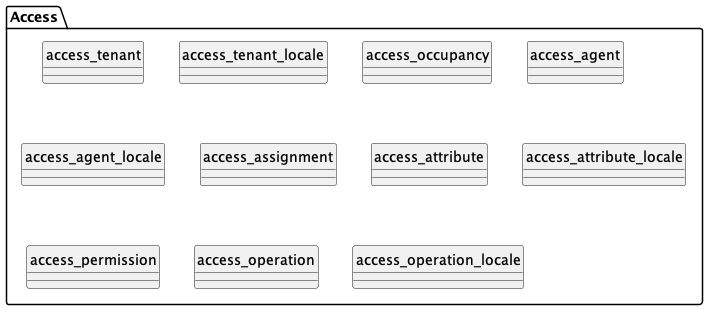

The diagram above was rendered by PlantUML. Its source (embedded in the PNG):
@startuml uml
skinparam monochrome true
skinparam linetype ortho
hide circle

package Access {
    entity access_tenant
    entity access_tenant_locale
    entity access_occupancy
    entity access_agent
    entity access_agent_locale
    entity access_assignment
    entity access_attribute
    entity access_attribute_locale
    entity access_permission
    entity access_operation
    entity access_operation_locale
}

@enduml